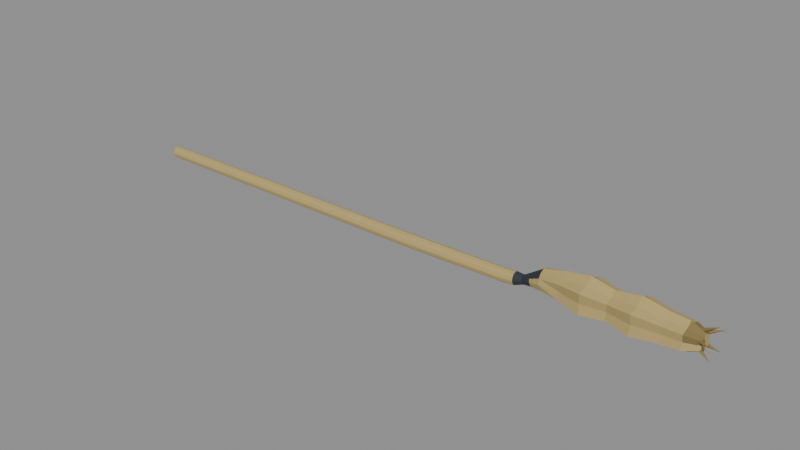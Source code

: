 # Source: wheat_stalk.blend  (saved by Blender 4.0.36; exported with 4.5.12 LTS)
import bpy
from mathutils import Matrix  # noqa: F401  (used for matrix-valued properties, if any)

bpy.ops.wm.read_factory_settings(use_empty=True)
scene = bpy.context.scene
scene.name = 'Scene'

# ---- materials (node trees are filled in below, after node groups)
mat_prop_wheat_stalk_straw = bpy.data.materials.new('Prop_wheat_stalk_straw')
mat_prop_wheat_stalk_straw.use_transparent_shadow = False
mat_prop_wheat_stalk_straw.diffuse_color = (0.47, 0.36, 0.14, 1.0)
mat_prop_wheat_stalk_ink = bpy.data.materials.new('Prop_wheat_stalk_ink')
mat_prop_wheat_stalk_ink.use_transparent_shadow = False
mat_prop_wheat_stalk_ink.diffuse_color = (0.03, 0.035, 0.045, 1.0)
mat_prop_wheat_stalk_straw_dark = bpy.data.materials.new('Prop_wheat_stalk_straw_dark')
mat_prop_wheat_stalk_straw_dark.use_transparent_shadow = False
mat_prop_wheat_stalk_straw_dark.diffuse_color = (0.23, 0.165, 0.06, 1.0)

# ---- material node trees
mat_prop_wheat_stalk_straw.use_nodes = True; mat_prop_wheat_stalk_straw.node_tree.nodes.clear()
_N = mat_prop_wheat_stalk_straw.node_tree.nodes; _L = mat_prop_wheat_stalk_straw.node_tree.links
n0 = _N.new('ShaderNodeBsdfPrincipled'); n0.name = 'Principled BSDF'; n0.location = (10, 300)
n0.inputs[0].default_value = (0.47, 0.36, 0.14, 1.0)
n0.inputs[2].default_value = 0.9
n0.inputs[3].default_value = 1.45
n1 = _N.new('ShaderNodeOutputMaterial'); n1.name = 'Material Output'; n1.location = (300, 300)
_L.new(n0.outputs[0], n1.inputs[0])
n1.is_active_output = True
mat_prop_wheat_stalk_ink.use_nodes = True; mat_prop_wheat_stalk_ink.node_tree.nodes.clear()
_N = mat_prop_wheat_stalk_ink.node_tree.nodes; _L = mat_prop_wheat_stalk_ink.node_tree.links
n0 = _N.new('ShaderNodeBsdfPrincipled'); n0.name = 'Principled BSDF'; n0.location = (10, 300)
n0.inputs[0].default_value = (0.03, 0.035, 0.045, 1.0)
n0.inputs[2].default_value = 0.75
n0.inputs[3].default_value = 1.45
n1 = _N.new('ShaderNodeOutputMaterial'); n1.name = 'Material Output'; n1.location = (300, 300)
_L.new(n0.outputs[0], n1.inputs[0])
n1.is_active_output = True
mat_prop_wheat_stalk_straw_dark.use_nodes = True; mat_prop_wheat_stalk_straw_dark.node_tree.nodes.clear()
_N = mat_prop_wheat_stalk_straw_dark.node_tree.nodes; _L = mat_prop_wheat_stalk_straw_dark.node_tree.links
n0 = _N.new('ShaderNodeBsdfPrincipled'); n0.name = 'Principled BSDF'; n0.location = (10, 300)
n0.inputs[0].default_value = (0.23, 0.165, 0.06, 1.0)
n0.inputs[2].default_value = 0.92
n0.inputs[3].default_value = 1.45
n1 = _N.new('ShaderNodeOutputMaterial'); n1.name = 'Material Output'; n1.location = (300, 300)
_L.new(n0.outputs[0], n1.inputs[0])
n1.is_active_output = True

# ---- meshes
me_wheat_stalk_mesh = bpy.data.meshes.new('wheat_stalk_Mesh')
me_wheat_stalk_mesh.from_pydata([(-0.19, 3.155e-05, -0.004241), (-0.19, -0.001768, -0.004891), (-0.19, -0.003027, -0.006243), (-0.19, -0.003668, -0.008009), (0.19, 0.008933, 0.003756), (-0.19, -0.003231, -0.009892), (-0.19, -0.001768, -0.01113), (-0.19, 3.159e-05, -0.01154), (-0.19, 0.001881, -0.01121), (-0.19, 0.003294, -0.009892), (0.19, -0.000308, 0.009976), (-0.19, 0.003631, -0.008009), (-0.19, 0.00309, -0.006243), (-0.19, 0.001881, -0.004805), (0.004123, 0.0004408, -0.003417), (0.004136, -0.001559, -0.004139), (0.19, -0.009079, 0.00311), (0.004149, -0.002958, -0.005641), (0.004162, -0.003669, -0.007603), (0.004169, -0.003184, -0.009696), (0.004168, -0.001559, -0.01107), (0.004161, 0.0004409, -0.01153), (0.00415, 0.002496, -0.01116), (0.19, -0.00526, -0.007354), (0.004136, 0.004066, -0.009696), (0.004124, 0.004441, -0.007603), (0.004118, 0.003839, -0.005641), (0.004117, 0.002496, -0.004044), (0.19, 0.005872, -0.006955), (0.06996, 0.001236, -0.002816), (0.06999, -0.0006641, -0.003502), (0.07004, -0.001993, -0.004928), (0.07008, -0.002668, -0.006792), (0.07011, -0.002207, -0.00878), (0.07012, -0.0006633, -0.01008), (0.07011, 0.001236, -0.01052), (0.07008, 0.003189, -0.01017), (0.07004, 0.00468, -0.00878), (0.06999, 0.005036, -0.006792), (0.06996, 0.004464, -0.004929), (0.06995, 0.003188, -0.003411), (0.07715, 0.001244, -0.002343), (0.07723, -0.0006058, -0.003007), (0.07741, -0.001899, -0.004386), (0.07764, -0.002556, -0.006187), (0.07788, -0.002105, -0.008107), (0.07804, -0.0006014, -0.009363), (0.0781, 0.001249, -0.009784), (0.07806, 0.00315, -0.009448), (0.07789, 0.004601, -0.008102), (0.07764, 0.004946, -0.006181), (0.07741, 0.004389, -0.004381), (0.07722, 0.003145, -0.002916), (0.08196, 0.001227, -0.002554), (0.08208, -7.286e-05, -0.003008), (0.08235, -0.0009818, -0.003948), (0.08269, -0.001444, -0.005175), (0.08307, -0.001128, -0.006482), (0.08332, -7.194e-05, -0.007337), (0.08341, 0.001228, -0.007623), (0.08335, 0.002564, -0.007392), (0.08309, 0.003584, -0.006474), (0.08272, 0.003827, -0.005166), (0.08237, 0.003436, -0.00394), (0.08208, 0.002563, -0.002943), (0.08693, 0.001185, 0.0007069), (0.08714, -0.0007653, 3.71e-05), (0.08762, -0.002129, -0.001348), (0.08825, -0.002824, -0.003155), (0.08893, -0.002351, -0.005078), (0.08939, -0.0007671, -0.006334), (0.08955, 0.001183, -0.006752), (0.08945, 0.003186, -0.00641), (0.08899, 0.004717, -0.005057), (0.08832, 0.005083, -0.003131), (0.08768, 0.004497, -0.001328), (0.08715, 0.003188, 0.0001372), (0.09423, 0.001082, 0.005676), (0.09438, -0.002016, 0.00456), (0.09476, -0.004179, 0.002259), (0.09528, -0.005276, -0.0007402), (0.09586, -0.004518, -0.003929), (0.09628, -0.001996, -0.006009), (0.09645, 0.001105, -0.006697), (0.09641, 0.004289, -0.006125), (0.09604, 0.006718, -0.003876), (0.09548, 0.007292, -0.0006799), (0.09493, 0.006355, 0.002309), (0.09446, 0.004268, 0.004736), (0.1078, 0.0008063, 0.00912), (0.1078, -0.002602, 0.006314), (0.1078, -0.006948, 0.004851), (0.1079, -0.006206, 0.0003668), (0.108, -0.006905, -0.004126), (0.1081, -0.002545, -0.00554), (0.1083, 0.0008912, -0.008309), (0.1083, 0.0043, -0.005503), (0.1084, 0.008646, -0.00404), (0.1082, 0.007904, 0.0004442), (0.1081, 0.008602, 0.004937), (0.108, 0.004242, 0.006351), (0.1219, 0.0004195, 0.01173), (0.1217, -0.004165, 0.007955), (0.1215, -0.01001, 0.005986), (0.1215, -0.009007, -5.242e-05), (0.1214, -0.00994, -0.006102), (0.1215, -0.00407, -0.008006), (0.1216, 0.0005587, -0.01173), (0.1218, 0.005143, -0.007955), (0.1219, 0.01099, -0.005986), (0.122, 0.009985, 5.242e-05), (0.1221, 0.01092, 0.006102), (0.122, 0.005048, 0.008006), (0.1359, 8.036e-06, 0.009053), (0.1358, -0.003529, 0.006138), (0.1357, -0.00804, 0.004618), (0.1357, -0.007267, -4.033e-05), (0.1357, -0.007989, -0.004707), (0.1358, -0.003462, -0.006177), (0.1359, 0.0001076, -0.009053), (0.136, 0.003645, -0.006138), (0.1362, 0.008156, -0.004618), (0.1362, 0.007383, 4.033e-05), (0.1362, 0.008105, 0.004707), (0.136, 0.003577, 0.006177), (0.1506, -0.0004569, 0.01185), (0.1505, -0.005086, 0.008032), (0.1503, -0.01099, 0.006044), (0.1504, -0.009978, -5.278e-05), (0.1503, -0.01092, -0.00616), (0.1505, -0.004998, -0.008083), (0.1506, -0.0003266, -0.01185), (0.1508, 0.004303, -0.008032), (0.1509, 0.01021, -0.006044), (0.1509, 0.009195, 5.278e-05), (0.1509, 0.01014, 0.00616), (0.1508, 0.004214, 0.008083), (0.1653, -0.0008329, 0.009276), (0.1652, -0.004458, 0.006289), (0.1651, -0.009082, 0.004732), (0.1652, -0.008289, -4.133e-05), (0.1651, -0.009029, -0.004824), (0.1652, -0.004389, -0.006329), (0.1653, -0.0007308, -0.009276), (0.1654, 0.002895, -0.006289), (0.1655, 0.007518, -0.004732), (0.1655, 0.006725, 4.133e-05), (0.1655, 0.007465, 0.004824), (0.1654, 0.002825, 0.006329), (0.1765, -0.001051, 0.008606), (0.1764, -0.004415, 0.005835), (0.1763, -0.008705, 0.00439), (0.1764, -0.00797, -3.834e-05), (0.1763, -0.008656, -0.004475), (0.1764, -0.004351, -0.005872), (0.1765, -0.0009566, -0.008606), (0.1765, 0.002407, -0.005835), (0.1766, 0.006697, -0.00439), (0.1766, 0.005962, 3.834e-05), (0.1766, 0.006648, 0.004475), (0.1765, 0.002343, 0.005872), (0.1846, -0.001141, 0.004918), (0.1846, -0.003063, 0.003334), (0.1845, -0.005094, -2.191e-05), (0.1845, -0.005486, -0.002557), (0.1846, -0.003026, -0.003355), (0.1846, -0.001086, -0.004918), (0.1846, 0.0008358, -0.003334), (0.1846, 0.003287, -0.002509), (0.1846, 0.002867, 2.191e-05), (0.1846, 0.003259, 0.002557), (0.1846, 0.000799, 0.003355), (-0.19, 3.157e-05, -0.008009), (0.1846, -0.001113, 0.0), (0.1827, -0.001119, 0.005796), (0.1827, -0.001467, 0.005467), (0.1833, -0.001127, 0.005494), (0.1837, -0.00584, 0.002701), (0.1832, -0.004992, 0.003172), (0.1845, -0.005163, 0.002627), (0.1826, -0.00609, 0.001954), (0.1845, -0.005341, 0.001466), (0.184, -0.005453, 0.0009315), (0.1826, -0.00403, -0.003736), (0.1823, -0.003401, -0.004068), (0.1844, -0.003057, -0.003414), (0.1845, -0.003336, -0.003281), (0.1822, -0.00254, -0.004789), (0.1843, -0.002102, -0.004216), (0.184, 0.003548, -0.002678), (0.1819, 0.004244, -0.003218), (0.1809, 0.002381, -0.004198), (0.1833, 0.001914, -0.003451), (0.1799, 0.004964, 0.001775), (0.1835, 0.003633, 0.002231), (0.1827, 0.004082, 0.003022), (0.1818, 0.004445, 0.003228), (0.1817, 0.004057, 0.0003852), (0.1811, 0.001519, 0.00442), (0.1812, 0.001445, 0.004409), (0.1811, 0.001472, 0.004452), (0.1816, 0.003984, 0.003475), (0.1806, -9.697e-05, 0.005945), (0.1837, -0.0001672, 0.004547), (0.1845, -0.004619, 0.001999), (0.1845, -0.004515, 0.002076)], [], [(0, 15, 14), (1, 17, 15), (2, 18, 17), (3, 19, 18), (5, 20, 19), (6, 21, 20), (7, 22, 21), (8, 24, 22), (9, 25, 24), (11, 26, 25), (12, 27, 26), (13, 14, 27), (14, 30, 29), (15, 31, 30), (17, 32, 31), (18, 33, 32), (19, 34, 33), (20, 35, 34), (21, 36, 35), (22, 37, 36), (24, 38, 37), (25, 39, 38), (26, 40, 39), (27, 29, 40), (29, 42, 41), (30, 43, 42), (31, 44, 43), (32, 45, 44), (33, 46, 45), (34, 47, 46), (35, 48, 47), (36, 49, 48), (37, 50, 49), (38, 51, 50), (39, 52, 51), (40, 41, 52), (41, 54, 53), (42, 55, 54), (43, 56, 55), (44, 57, 56), (45, 58, 57), (46, 59, 58), (47, 60, 59), (48, 61, 60), (49, 62, 61), (50, 63, 62), (51, 64, 63), (52, 53, 64), (53, 66, 65), (54, 67, 66), (55, 68, 67), (56, 69, 68), (57, 70, 69), (58, 71, 70), (59, 72, 71), (60, 73, 72), (61, 74, 73), (62, 75, 74), (63, 76, 75), (64, 65, 76), (65, 78, 77), (66, 79, 78), (67, 80, 79), (68, 81, 80), (69, 82, 81), (70, 83, 82), (71, 84, 83), (72, 85, 84), (73, 86, 85), (74, 87, 86), (75, 88, 87), (76, 77, 88), (77, 90, 89), (78, 91, 90), (79, 92, 91), (80, 93, 92), (81, 94, 93), (82, 95, 94), (83, 96, 95), (84, 97, 96), (85, 98, 97), (86, 99, 98), (87, 100, 99), (88, 89, 100), (89, 102, 101), (90, 103, 102), (91, 104, 103), (92, 105, 104), (93, 106, 105), (94, 107, 106), (95, 108, 107), (96, 109, 108), (97, 110, 109), (98, 111, 110), (99, 112, 111), (100, 101, 112), (101, 114, 113), (102, 115, 114), (103, 116, 115), (104, 117, 116), (105, 118, 117), (106, 119, 118), (107, 120, 119), (108, 121, 120), (109, 122, 121), (110, 123, 122), (111, 124, 123), (112, 113, 124), (113, 126, 125), (114, 127, 126), (115, 128, 127), (116, 129, 128), (117, 130, 129), (118, 131, 130), (119, 132, 131), (120, 133, 132), (121, 134, 133), (122, 135, 134), (123, 136, 135), (124, 125, 136), (125, 138, 137), (126, 139, 138), (127, 140, 139), (128, 141, 140), (129, 142, 141), (130, 143, 142), (131, 144, 143), (132, 145, 144), (133, 146, 145), (134, 147, 146), (135, 148, 147), (136, 137, 148), (137, 150, 149), (138, 151, 150), (139, 152, 151), (140, 153, 152), (141, 154, 153), (142, 155, 154), (143, 156, 155), (144, 157, 156), (145, 158, 157), (146, 159, 158), (147, 160, 159), (148, 149, 160), (161, 176, 175), (151, 177, 178), (152, 163, 180), (152, 164, 163), (164, 183, 186), (187, 166, 188), (155, 167, 166), (168, 192, 189), (156, 157, 191), (157, 169, 168), (169, 158, 197), (201, 159, 160), (171, 199, 203), (149, 174, 202), (1, 0, 172), (2, 1, 172), (3, 2, 172), (5, 3, 172), (6, 5, 172), (7, 6, 172), (8, 7, 172), (9, 8, 172), (11, 9, 172), (12, 11, 172), (13, 12, 172), (0, 13, 172), (161, 162, 173), (205, 204, 173), (163, 204, 181), (163, 164, 173), (164, 165, 173), (173, 165, 166), (173, 166, 167), (173, 167, 168), (169, 173, 168), (173, 169, 170), (171, 173, 170), (161, 173, 171), (195, 4, 201), (197, 4, 194), (193, 4, 197), (196, 4, 193), (174, 10, 202), (203, 175, 176), (199, 10, 203), (202, 198, 200), (16, 177, 180), (180, 182, 16), (16, 181, 204), (16, 179, 178), (23, 186, 183), (183, 187, 23), (188, 23, 187), (186, 188, 185), (28, 189, 192), (192, 191, 28), (190, 28, 191), (189, 28, 190), (0, 1, 15), (1, 2, 17), (2, 3, 18), (3, 5, 19), (5, 6, 20), (6, 7, 21), (7, 8, 22), (8, 9, 24), (9, 11, 25), (11, 12, 26), (12, 13, 27), (13, 0, 14), (14, 15, 30), (15, 17, 31), (17, 18, 32), (18, 19, 33), (19, 20, 34), (20, 21, 35), (21, 22, 36), (22, 24, 37), (24, 25, 38), (25, 26, 39), (26, 27, 40), (27, 14, 29), (29, 30, 42), (30, 31, 43), (31, 32, 44), (32, 33, 45), (33, 34, 46), (34, 35, 47), (35, 36, 48), (36, 37, 49), (37, 38, 50), (38, 39, 51), (39, 40, 52), (40, 29, 41), (41, 42, 54), (42, 43, 55), (43, 44, 56), (44, 45, 57), (45, 46, 58), (46, 47, 59), (47, 48, 60), (48, 49, 61), (49, 50, 62), (50, 51, 63), (51, 52, 64), (52, 41, 53), (53, 54, 66), (54, 55, 67), (55, 56, 68), (56, 57, 69), (57, 58, 70), (58, 59, 71), (59, 60, 72), (60, 61, 73), (61, 62, 74), (62, 63, 75), (63, 64, 76), (64, 53, 65), (65, 66, 78), (66, 67, 79), (67, 68, 80), (68, 69, 81), (69, 70, 82), (70, 71, 83), (71, 72, 84), (72, 73, 85), (73, 74, 86), (74, 75, 87), (75, 76, 88), (76, 65, 77), (77, 78, 90), (78, 79, 91), (79, 80, 92), (80, 81, 93), (81, 82, 94), (82, 83, 95), (83, 84, 96), (84, 85, 97), (85, 86, 98), (86, 87, 99), (87, 88, 100), (88, 77, 89), (89, 90, 102), (90, 91, 103), (91, 92, 104), (92, 93, 105), (93, 94, 106), (94, 95, 107), (95, 96, 108), (96, 97, 109), (97, 98, 110), (98, 99, 111), (99, 100, 112), (100, 89, 101), (101, 102, 114), (102, 103, 115), (103, 104, 116), (104, 105, 117), (105, 106, 118), (106, 107, 119), (107, 108, 120), (108, 109, 121), (109, 110, 122), (110, 111, 123), (111, 112, 124), (112, 101, 113), (113, 114, 126), (114, 115, 127), (115, 116, 128), (116, 117, 129), (117, 118, 130), (118, 119, 131), (119, 120, 132), (120, 121, 133), (121, 122, 134), (122, 123, 135), (123, 124, 136), (124, 113, 125), (125, 126, 138), (126, 127, 139), (127, 128, 140), (128, 129, 141), (129, 130, 142), (130, 131, 143), (131, 132, 144), (132, 133, 145), (133, 134, 146), (134, 135, 147), (135, 136, 148), (136, 125, 137), (137, 138, 150), (138, 139, 151), (139, 140, 152), (140, 141, 153), (141, 142, 154), (142, 143, 155), (143, 144, 156), (144, 145, 157), (145, 146, 158), (146, 147, 159), (147, 148, 160), (148, 137, 149), (175, 174, 150), (174, 149, 150), (150, 162, 175), (162, 161, 175), (178, 179, 162), (162, 150, 178), (150, 151, 178), (177, 151, 180), (151, 152, 180), (163, 181, 182), (163, 182, 180), (152, 153, 164), (186, 185, 165), (164, 153, 183), (153, 154, 183), (154, 184, 183), (186, 165, 164), (187, 184, 154), (154, 155, 187), (155, 166, 187), (166, 165, 188), (165, 185, 188), (155, 156, 167), (168, 167, 192), (192, 167, 191), (167, 156, 191), (157, 168, 189), (157, 189, 190), (157, 190, 191), (157, 158, 169), (194, 195, 170), (158, 159, 193), (159, 196, 193), (194, 170, 169), (158, 193, 197), (197, 194, 169), (198, 199, 201), (199, 171, 195), (171, 170, 195), (201, 196, 159), (195, 201, 199), (160, 200, 201), (200, 198, 201), (176, 161, 203), (161, 171, 203), (200, 160, 202), (160, 149, 202), (173, 162, 205), (162, 179, 205), (163, 173, 204), (195, 194, 4), (196, 201, 4), (174, 175, 10), (203, 10, 175), (199, 198, 10), (202, 10, 198), (16, 178, 177), (16, 182, 181), (204, 205, 16), (16, 205, 179), (183, 184, 187), (186, 23, 188)])
me_wheat_stalk_mesh.polygons.foreach_set('material_index', [0, 0, 0, 0, 0, 0, 0, 0, 0, 0, 0, 0, 0, 0, 0, 0, 0, 0, 0, 0, 0, 0, 0, 0, 0, 0, 0, 0, 0, 0, 0, 0, 0, 0, 0, 0, 1, 1, 1, 1, 1, 1, 1, 1, 1, 1, 1, 1, 1, 1, 1, 1, 1, 1, 1, 1, 1, 1, 1, 1, 1, 1, 0, 0, 0, 0, 0, 0, 0, 0, 1, 1, 0, 0, 0, 0, 0, 0, 0, 0, 0, 0, 0, 0, 0, 0, 0, 0, 0, 0, 0, 0, 0, 0, 0, 0, 0, 0, 0, 0, 0, 0, 0, 0, 0, 0, 0, 0, 0, 0, 0, 0, 0, 0, 0, 0, 0, 0, 0, 0, 0, 0, 0, 0, 0, 0, 0, 0, 0, 0, 0, 0, 0, 0, 0, 0, 0, 0, 0, 0, 0, 0, 0, 0, 2, 2, 2, 0, 2, 2, 0, 2, 2, 0, 2, 2, 2, 2, 0, 0, 0, 0, 0, 0, 0, 0, 0, 0, 0, 0, 0, 2, 2, 0, 2, 2, 0, 0, 0, 0, 0, 0, 2, 2, 2, 2, 2, 2, 2, 2, 2, 2, 2, 2, 2, 2, 2, 2, 2, 2, 2, 2, 0, 0, 0, 0, 0, 0, 0, 0, 0, 0, 0, 0, 0, 0, 0, 0, 0, 0, 0, 0, 0, 0, 0, 0, 0, 0, 0, 0, 0, 0, 0, 0, 0, 0, 0, 0, 1, 1, 1, 1, 1, 1, 1, 1, 1, 1, 1, 1, 1, 1, 1, 1, 1, 1, 1, 1, 1, 1, 1, 1, 1, 1, 0, 0, 0, 0, 0, 0, 0, 0, 1, 1, 0, 0, 0, 0, 0, 0, 0, 0, 0, 0, 0, 0, 0, 0, 0, 0, 0, 0, 0, 0, 0, 0, 0, 0, 0, 0, 0, 0, 0, 0, 0, 0, 0, 0, 0, 0, 0, 0, 0, 0, 0, 0, 0, 0, 0, 0, 0, 0, 0, 0, 0, 0, 0, 0, 0, 0, 0, 0, 0, 0, 0, 0, 0, 0, 0, 0, 0, 0, 0, 0, 0, 0, 2, 2, 2, 2, 2, 2, 2, 2, 2, 2, 2, 0, 2, 2, 2, 2, 2, 2, 2, 2, 2, 2, 0, 2, 2, 2, 2, 2, 2, 0, 2, 2, 2, 2, 2, 2, 2, 2, 2, 2, 2, 2, 2, 2, 2, 2, 2, 2, 2, 2, 2, 2, 2, 2, 2, 2, 2, 2, 2, 2, 2, 2])
me_wheat_stalk_mesh.materials.append(mat_prop_wheat_stalk_straw)
me_wheat_stalk_mesh.materials.append(mat_prop_wheat_stalk_ink)
me_wheat_stalk_mesh.materials.append(mat_prop_wheat_stalk_straw_dark)
me_wheat_stalk_mesh.update()

# ---- objects
ob_wheat_stalk = bpy.data.objects.new('wheat_stalk', me_wheat_stalk_mesh)

# ---- transforms, parenting, visibility, modifiers, constraints
ob_wheat_stalk.location = (0.0, 0.0, 0.0)

# ---- collection membership
scene.collection.objects.link(ob_wheat_stalk)

# ---- scene / render settings (as saved in the file)
scene.frame_start = 1; scene.frame_end = 250; scene.frame_set(1)
scene.render.engine = 'BLENDER_EEVEE_NEXT'
scene.cycles.sampling_pattern = 'TABULATED_SOBOL'
bpy.context.view_layer.update()

# ---- added for rendering (the .blend has no active camera and no usable light): camera, sun + grey world if the file has none
cam_auto = bpy.data.cameras.new('AutoCamera')
cam_auto.lens = 50.0
cam_auto.sensor_width = 36.0
cam_auto.clip_end = 1000.0
ob_auto_camera = bpy.data.objects.new('AutoCamera', cam_auto)
scene.collection.objects.link(ob_auto_camera)
ob_auto_camera.location = (0.352855, -0.423426, 0.282284)
ob_auto_camera.rotation_euler = (1.09748, -7.21219e-08, 0.694738)
scene.camera = ob_auto_camera
light_auto_sun = bpy.data.lights.new('AutoSun', 'SUN')
light_auto_sun.energy = 3.0
light_auto_sun.angle = 0.0523599
ob_auto_sun = bpy.data.objects.new('AutoSun', light_auto_sun)
scene.collection.objects.link(ob_auto_sun)
ob_auto_sun.rotation_euler = (0.872665, 0.174533, 0.523599)
if scene.world is None:
    world_auto = bpy.data.worlds.new('AutoWorld')
    world_auto.color = (0.3, 0.3, 0.3)
    scene.world = world_auto
bpy.context.view_layer.update()
